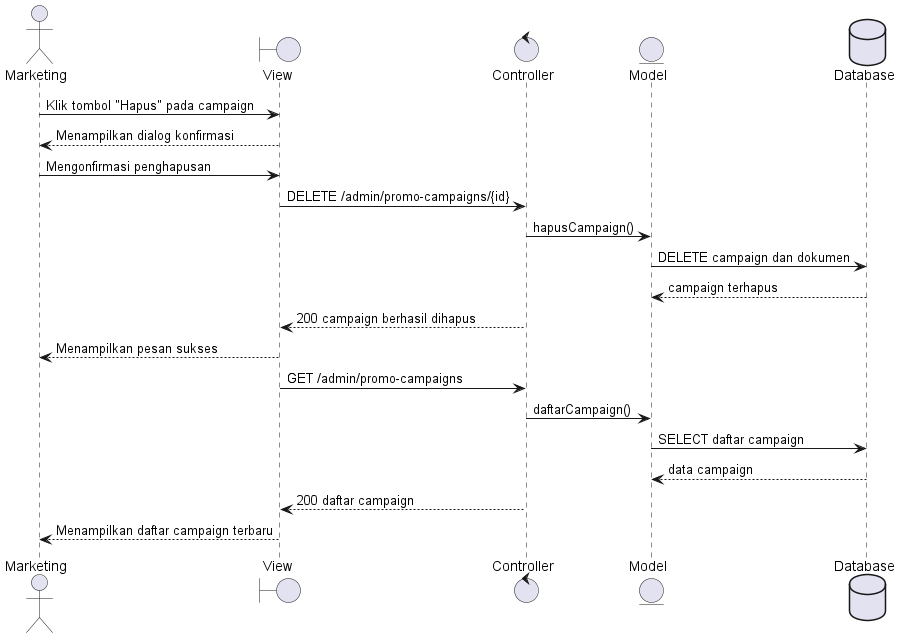

The diagram above was rendered by PlantUML. Its source (embedded in the PNG):
@startuml
actor Marketing
boundary View
control Controller
entity Model
database Database
Marketing -> View : Klik tombol "Hapus" pada campaign
View --> Marketing : Menampilkan dialog konfirmasi
Marketing -> View : Mengonfirmasi penghapusan
View -> Controller : DELETE /admin/promo-campaigns/{id}
Controller -> Model : hapusCampaign()
Model -> Database : DELETE campaign dan dokumen
Database --> Model : campaign terhapus
Controller --> View : 200 campaign berhasil dihapus
View --> Marketing : Menampilkan pesan sukses
View -> Controller : GET /admin/promo-campaigns
Controller -> Model : daftarCampaign()
Model -> Database : SELECT daftar campaign
Database --> Model : data campaign
Controller --> View : 200 daftar campaign
View --> Marketing : Menampilkan daftar campaign terbaru
@enduml